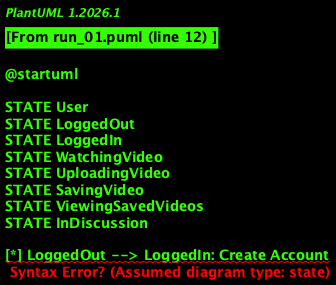

The diagram above was rendered by PlantUML. Its source (embedded in the PNG):
@startuml

STATE User
STATE LoggedOut
STATE LoggedIn
STATE WatchingVideo
STATE UploadingVideo
STATE SavingVideo
STATE ViewingSavedVideos
STATE InDiscussion

[*] LoggedOut --> LoggedIn: Create Account
LoggedIn --> WatchingVideo: Watch Video
WatchingVideo --> SavingVideo: Save Video
SavingVideo --> ViewingSavedVideos: Back to List
ViewingSavedVideos --> WatchingVideo: Select Video
UploadingVideo --> LoggedIn: Upload Successful

@enduml